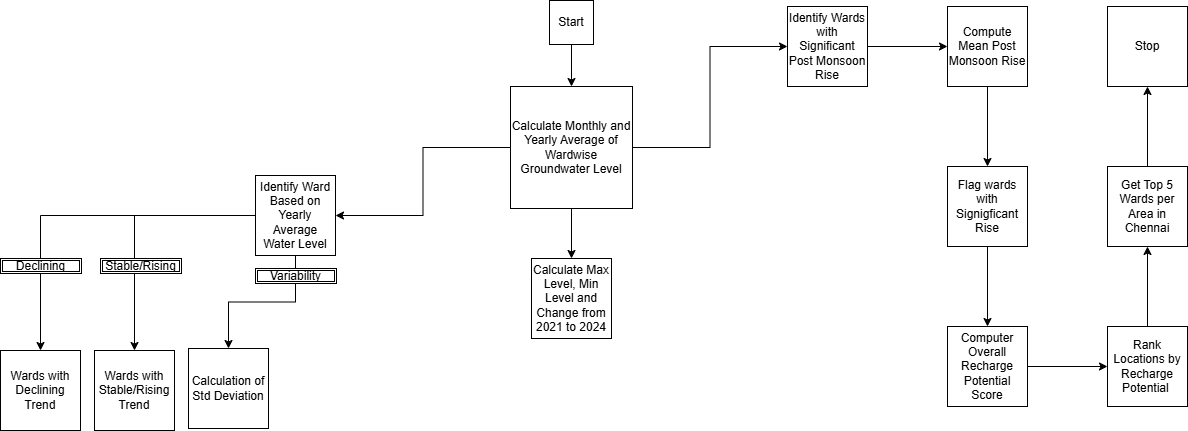

The diagram above was exported from draw.io. Its source (the exported page's mxGraphModel, read from the mxfile embedded in the PNG):
<mxGraphModel dx="2090" dy="922" grid="0" gridSize="10" guides="1" tooltips="1" connect="1" arrows="1" fold="1" page="0" pageScale="1" pageWidth="850" pageHeight="1100" math="0" shadow="0">
  <root>
    <mxCell id="0" />
    <mxCell id="1" parent="0" />
    <mxCell id="ttSGvFutvm-74A6iLGZ0-3" value="" style="edgeStyle=orthogonalEdgeStyle;rounded=0;orthogonalLoop=1;jettySize=auto;html=1;" edge="1" parent="1" source="ttSGvFutvm-74A6iLGZ0-1" target="ttSGvFutvm-74A6iLGZ0-2">
      <mxGeometry relative="1" as="geometry" />
    </mxCell>
    <mxCell id="ttSGvFutvm-74A6iLGZ0-1" value="Start" style="whiteSpace=wrap;html=1;aspect=fixed;" vertex="1" parent="1">
      <mxGeometry x="-229" y="-258" width="44" height="44" as="geometry" />
    </mxCell>
    <mxCell id="ttSGvFutvm-74A6iLGZ0-7" value="" style="edgeStyle=orthogonalEdgeStyle;rounded=0;orthogonalLoop=1;jettySize=auto;html=1;" edge="1" parent="1" source="ttSGvFutvm-74A6iLGZ0-2" target="ttSGvFutvm-74A6iLGZ0-4">
      <mxGeometry relative="1" as="geometry" />
    </mxCell>
    <mxCell id="ttSGvFutvm-74A6iLGZ0-9" value="" style="edgeStyle=orthogonalEdgeStyle;rounded=0;orthogonalLoop=1;jettySize=auto;html=1;" edge="1" parent="1" source="ttSGvFutvm-74A6iLGZ0-2" target="ttSGvFutvm-74A6iLGZ0-8">
      <mxGeometry relative="1" as="geometry" />
    </mxCell>
    <mxCell id="ttSGvFutvm-74A6iLGZ0-11" value="" style="edgeStyle=orthogonalEdgeStyle;rounded=0;orthogonalLoop=1;jettySize=auto;html=1;" edge="1" parent="1" source="ttSGvFutvm-74A6iLGZ0-2" target="ttSGvFutvm-74A6iLGZ0-10">
      <mxGeometry relative="1" as="geometry" />
    </mxCell>
    <mxCell id="ttSGvFutvm-74A6iLGZ0-2" value="Calculate Monthly and Yearly Average of Wardwise Groundwater Level" style="whiteSpace=wrap;html=1;aspect=fixed;" vertex="1" parent="1">
      <mxGeometry x="-268" y="-172" width="122" height="122" as="geometry" />
    </mxCell>
    <mxCell id="ttSGvFutvm-74A6iLGZ0-4" value="Calculate Max Level, Min Level and Change from 2021 to 2024" style="whiteSpace=wrap;html=1;aspect=fixed;" vertex="1" parent="1">
      <mxGeometry x="-247" width="80" height="80" as="geometry" />
    </mxCell>
    <mxCell id="ttSGvFutvm-74A6iLGZ0-13" value="" style="edgeStyle=orthogonalEdgeStyle;rounded=0;orthogonalLoop=1;jettySize=auto;html=1;" edge="1" parent="1" source="ttSGvFutvm-74A6iLGZ0-8" target="ttSGvFutvm-74A6iLGZ0-12">
      <mxGeometry relative="1" as="geometry" />
    </mxCell>
    <mxCell id="ttSGvFutvm-74A6iLGZ0-18" value="" style="edgeStyle=orthogonalEdgeStyle;rounded=0;orthogonalLoop=1;jettySize=auto;html=1;" edge="1" parent="1" source="ttSGvFutvm-74A6iLGZ0-8" target="ttSGvFutvm-74A6iLGZ0-17">
      <mxGeometry relative="1" as="geometry" />
    </mxCell>
    <mxCell id="ttSGvFutvm-74A6iLGZ0-20" value="" style="edgeStyle=orthogonalEdgeStyle;rounded=0;orthogonalLoop=1;jettySize=auto;html=1;" edge="1" parent="1" source="ttSGvFutvm-74A6iLGZ0-8" target="ttSGvFutvm-74A6iLGZ0-19">
      <mxGeometry relative="1" as="geometry" />
    </mxCell>
    <mxCell id="ttSGvFutvm-74A6iLGZ0-8" value="Identify Ward Based on Yearly Average Water Level" style="whiteSpace=wrap;html=1;aspect=fixed;" vertex="1" parent="1">
      <mxGeometry x="-523" y="-83" width="80" height="80" as="geometry" />
    </mxCell>
    <mxCell id="ttSGvFutvm-74A6iLGZ0-22" value="" style="edgeStyle=orthogonalEdgeStyle;rounded=0;orthogonalLoop=1;jettySize=auto;html=1;" edge="1" parent="1" source="ttSGvFutvm-74A6iLGZ0-10" target="ttSGvFutvm-74A6iLGZ0-21">
      <mxGeometry relative="1" as="geometry" />
    </mxCell>
    <mxCell id="ttSGvFutvm-74A6iLGZ0-10" value="Identify Wards with Significant Post Monsoon Rise" style="whiteSpace=wrap;html=1;aspect=fixed;" vertex="1" parent="1">
      <mxGeometry x="9" y="-252" width="80" height="80" as="geometry" />
    </mxCell>
    <mxCell id="ttSGvFutvm-74A6iLGZ0-12" value="Wards with Stable/Rising&lt;div&gt;Trend&lt;/div&gt;" style="whiteSpace=wrap;html=1;aspect=fixed;" vertex="1" parent="1">
      <mxGeometry x="-684" y="92" width="80" height="80" as="geometry" />
    </mxCell>
    <mxCell id="ttSGvFutvm-74A6iLGZ0-16" value="Declining" style="shape=ext;double=1;rounded=0;whiteSpace=wrap;html=1;" vertex="1" parent="1">
      <mxGeometry x="-778" width="81" height="15" as="geometry" />
    </mxCell>
    <mxCell id="ttSGvFutvm-74A6iLGZ0-17" value="Wards with Declining Trend" style="whiteSpace=wrap;html=1;aspect=fixed;" vertex="1" parent="1">
      <mxGeometry x="-778" y="92" width="80" height="80" as="geometry" />
    </mxCell>
    <mxCell id="ttSGvFutvm-74A6iLGZ0-19" value="Calculation of Std Deviation" style="whiteSpace=wrap;html=1;aspect=fixed;" vertex="1" parent="1">
      <mxGeometry x="-590" y="90" width="80" height="80" as="geometry" />
    </mxCell>
    <mxCell id="ttSGvFutvm-74A6iLGZ0-24" value="" style="edgeStyle=orthogonalEdgeStyle;rounded=0;orthogonalLoop=1;jettySize=auto;html=1;" edge="1" parent="1" source="ttSGvFutvm-74A6iLGZ0-21" target="ttSGvFutvm-74A6iLGZ0-23">
      <mxGeometry relative="1" as="geometry" />
    </mxCell>
    <mxCell id="ttSGvFutvm-74A6iLGZ0-21" value="Compute Mean Post Monsoon Rise" style="whiteSpace=wrap;html=1;aspect=fixed;" vertex="1" parent="1">
      <mxGeometry x="169" y="-252" width="80" height="80" as="geometry" />
    </mxCell>
    <mxCell id="ttSGvFutvm-74A6iLGZ0-26" value="" style="edgeStyle=orthogonalEdgeStyle;rounded=0;orthogonalLoop=1;jettySize=auto;html=1;" edge="1" parent="1" source="ttSGvFutvm-74A6iLGZ0-23" target="ttSGvFutvm-74A6iLGZ0-25">
      <mxGeometry relative="1" as="geometry" />
    </mxCell>
    <mxCell id="ttSGvFutvm-74A6iLGZ0-23" value="Flag wards with Signigficant Rise" style="whiteSpace=wrap;html=1;aspect=fixed;" vertex="1" parent="1">
      <mxGeometry x="169" y="-92" width="80" height="80" as="geometry" />
    </mxCell>
    <mxCell id="ttSGvFutvm-74A6iLGZ0-28" value="" style="edgeStyle=orthogonalEdgeStyle;rounded=0;orthogonalLoop=1;jettySize=auto;html=1;" edge="1" parent="1" source="ttSGvFutvm-74A6iLGZ0-25" target="ttSGvFutvm-74A6iLGZ0-27">
      <mxGeometry relative="1" as="geometry" />
    </mxCell>
    <mxCell id="ttSGvFutvm-74A6iLGZ0-25" value="Computer Overall Recharge Potential Score" style="whiteSpace=wrap;html=1;aspect=fixed;" vertex="1" parent="1">
      <mxGeometry x="169" y="68" width="80" height="80" as="geometry" />
    </mxCell>
    <mxCell id="ttSGvFutvm-74A6iLGZ0-30" value="" style="edgeStyle=orthogonalEdgeStyle;rounded=0;orthogonalLoop=1;jettySize=auto;html=1;" edge="1" parent="1" source="ttSGvFutvm-74A6iLGZ0-27" target="ttSGvFutvm-74A6iLGZ0-29">
      <mxGeometry relative="1" as="geometry" />
    </mxCell>
    <mxCell id="ttSGvFutvm-74A6iLGZ0-27" value="Rank Locations by Recharge Potential&amp;nbsp;" style="whiteSpace=wrap;html=1;aspect=fixed;" vertex="1" parent="1">
      <mxGeometry x="329" y="68" width="80" height="80" as="geometry" />
    </mxCell>
    <mxCell id="ttSGvFutvm-74A6iLGZ0-32" value="" style="edgeStyle=orthogonalEdgeStyle;rounded=0;orthogonalLoop=1;jettySize=auto;html=1;" edge="1" parent="1" source="ttSGvFutvm-74A6iLGZ0-29" target="ttSGvFutvm-74A6iLGZ0-31">
      <mxGeometry relative="1" as="geometry" />
    </mxCell>
    <mxCell id="ttSGvFutvm-74A6iLGZ0-29" value="Get Top 5 Wards per Area in Chennai" style="whiteSpace=wrap;html=1;aspect=fixed;" vertex="1" parent="1">
      <mxGeometry x="329" y="-92" width="80" height="80" as="geometry" />
    </mxCell>
    <mxCell id="ttSGvFutvm-74A6iLGZ0-31" value="Stop" style="whiteSpace=wrap;html=1;aspect=fixed;" vertex="1" parent="1">
      <mxGeometry x="329" y="-252" width="80" height="80" as="geometry" />
    </mxCell>
    <mxCell id="ttSGvFutvm-74A6iLGZ0-33" value="Stable/Rising" style="shape=ext;double=1;rounded=0;whiteSpace=wrap;html=1;" vertex="1" parent="1">
      <mxGeometry x="-678" width="81" height="15" as="geometry" />
    </mxCell>
    <mxCell id="ttSGvFutvm-74A6iLGZ0-34" value="Variability" style="shape=ext;double=1;rounded=0;whiteSpace=wrap;html=1;" vertex="1" parent="1">
      <mxGeometry x="-523" y="10" width="81" height="15" as="geometry" />
    </mxCell>
  </root>
</mxGraphModel>